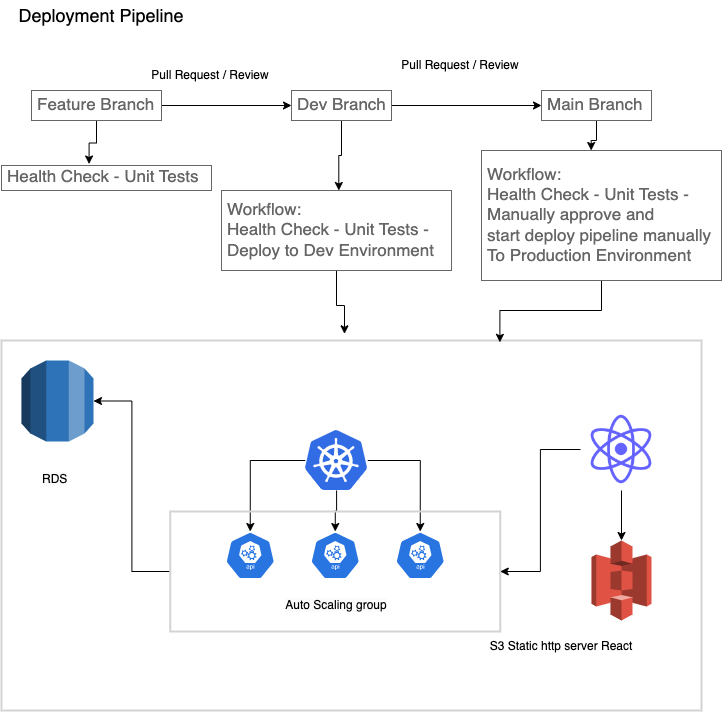

The diagram above was exported from draw.io. Its source (the exported page's mxGraphModel, read from the mxfile embedded in the PNG):
<mxGraphModel dx="1194" dy="651" grid="1" gridSize="10" guides="1" tooltips="1" connect="1" arrows="1" fold="1" page="1" pageScale="1" pageWidth="827" pageHeight="1169" math="0" shadow="0">
  <root>
    <mxCell id="0" />
    <mxCell id="1" parent="0" />
    <mxCell id="Ptz2c_u6jh5ESf0zfqQO-3" value="&lt;font style=&quot;font-size: 18px;&quot;&gt;Deployment Pipeline&lt;/font&gt;" style="text;html=1;strokeColor=none;fillColor=none;align=center;verticalAlign=middle;whiteSpace=wrap;rounded=0;" vertex="1" parent="1">
      <mxGeometry x="40" y="80" width="200" height="30" as="geometry" />
    </mxCell>
    <mxCell id="Ptz2c_u6jh5ESf0zfqQO-8" style="edgeStyle=orthogonalEdgeStyle;rounded=0;orthogonalLoop=1;jettySize=auto;html=1;entryX=0;entryY=0.5;entryDx=0;entryDy=0;entryPerimeter=0;fontSize=18;" edge="1" parent="1" source="Ptz2c_u6jh5ESf0zfqQO-5" target="Ptz2c_u6jh5ESf0zfqQO-6">
      <mxGeometry relative="1" as="geometry" />
    </mxCell>
    <mxCell id="Ptz2c_u6jh5ESf0zfqQO-47" style="edgeStyle=orthogonalEdgeStyle;rounded=0;orthogonalLoop=1;jettySize=auto;html=1;entryX=0.417;entryY=-0.06;entryDx=0;entryDy=0;entryPerimeter=0;fontSize=12;" edge="1" parent="1" source="Ptz2c_u6jh5ESf0zfqQO-5" target="Ptz2c_u6jh5ESf0zfqQO-46">
      <mxGeometry relative="1" as="geometry" />
    </mxCell>
    <mxCell id="Ptz2c_u6jh5ESf0zfqQO-5" value="Feature Branch" style="strokeWidth=1;shadow=0;dashed=0;align=center;html=1;shape=mxgraph.mockup.text.textBox;fontColor=#666666;align=left;fontSize=17;spacingLeft=4;spacingTop=-3;strokeColor=#666666;mainText=" vertex="1" parent="1">
      <mxGeometry x="70" y="170" width="130" height="30" as="geometry" />
    </mxCell>
    <mxCell id="Ptz2c_u6jh5ESf0zfqQO-10" style="edgeStyle=orthogonalEdgeStyle;rounded=0;orthogonalLoop=1;jettySize=auto;html=1;fontSize=12;entryX=0.51;entryY=0;entryDx=0;entryDy=0;entryPerimeter=0;" edge="1" parent="1" source="Ptz2c_u6jh5ESf0zfqQO-6" target="Ptz2c_u6jh5ESf0zfqQO-11">
      <mxGeometry relative="1" as="geometry">
        <mxPoint x="390" y="280" as="targetPoint" />
      </mxGeometry>
    </mxCell>
    <mxCell id="Ptz2c_u6jh5ESf0zfqQO-32" style="edgeStyle=orthogonalEdgeStyle;rounded=0;orthogonalLoop=1;jettySize=auto;html=1;fontSize=12;" edge="1" parent="1" source="Ptz2c_u6jh5ESf0zfqQO-6" target="Ptz2c_u6jh5ESf0zfqQO-31">
      <mxGeometry relative="1" as="geometry" />
    </mxCell>
    <mxCell id="Ptz2c_u6jh5ESf0zfqQO-6" value="Dev Branch" style="strokeWidth=1;shadow=0;dashed=0;align=center;html=1;shape=mxgraph.mockup.text.textBox;fontColor=#666666;align=left;fontSize=17;spacingLeft=4;spacingTop=-3;strokeColor=#666666;mainText=" vertex="1" parent="1">
      <mxGeometry x="330" y="170" width="100" height="30" as="geometry" />
    </mxCell>
    <mxCell id="Ptz2c_u6jh5ESf0zfqQO-42" style="edgeStyle=orthogonalEdgeStyle;rounded=0;orthogonalLoop=1;jettySize=auto;html=1;entryX=0.49;entryY=-0.018;entryDx=0;entryDy=0;entryPerimeter=0;fontSize=12;" edge="1" parent="1" source="Ptz2c_u6jh5ESf0zfqQO-11" target="Ptz2c_u6jh5ESf0zfqQO-24">
      <mxGeometry relative="1" as="geometry" />
    </mxCell>
    <mxCell id="Ptz2c_u6jh5ESf0zfqQO-11" value="Workflow:&lt;br&gt;Health Check - Unit Tests -&lt;br&gt;Deploy to Dev Environment" style="strokeWidth=1;shadow=0;dashed=0;align=center;html=1;shape=mxgraph.mockup.text.textBox;fontColor=#666666;align=left;fontSize=17;spacingLeft=4;spacingTop=-3;strokeColor=#666666;mainText=" vertex="1" parent="1">
      <mxGeometry x="260" y="270" width="230" height="80" as="geometry" />
    </mxCell>
    <mxCell id="Ptz2c_u6jh5ESf0zfqQO-19" style="edgeStyle=orthogonalEdgeStyle;rounded=0;orthogonalLoop=1;jettySize=auto;html=1;fontSize=12;entryX=0.5;entryY=0;entryDx=0;entryDy=0;entryPerimeter=0;" edge="1" parent="1" source="Ptz2c_u6jh5ESf0zfqQO-14" target="Ptz2c_u6jh5ESf0zfqQO-18">
      <mxGeometry relative="1" as="geometry">
        <mxPoint x="289.75" y="580" as="targetPoint" />
      </mxGeometry>
    </mxCell>
    <mxCell id="Ptz2c_u6jh5ESf0zfqQO-21" style="edgeStyle=orthogonalEdgeStyle;rounded=0;orthogonalLoop=1;jettySize=auto;html=1;entryX=0.5;entryY=0;entryDx=0;entryDy=0;entryPerimeter=0;fontSize=12;" edge="1" parent="1" source="Ptz2c_u6jh5ESf0zfqQO-14" target="Ptz2c_u6jh5ESf0zfqQO-20">
      <mxGeometry relative="1" as="geometry" />
    </mxCell>
    <mxCell id="Ptz2c_u6jh5ESf0zfqQO-27" style="edgeStyle=orthogonalEdgeStyle;rounded=0;orthogonalLoop=1;jettySize=auto;html=1;entryX=0.5;entryY=0;entryDx=0;entryDy=0;entryPerimeter=0;fontSize=12;" edge="1" parent="1" source="Ptz2c_u6jh5ESf0zfqQO-14" target="Ptz2c_u6jh5ESf0zfqQO-22">
      <mxGeometry relative="1" as="geometry" />
    </mxCell>
    <mxCell id="Ptz2c_u6jh5ESf0zfqQO-14" value="" style="sketch=0;aspect=fixed;html=1;points=[];align=center;image;fontSize=12;image=img/lib/mscae/Kubernetes.svg;" vertex="1" parent="1">
      <mxGeometry x="343.75" y="510" width="62.5" height="60" as="geometry" />
    </mxCell>
    <mxCell id="Ptz2c_u6jh5ESf0zfqQO-15" value="" style="outlineConnect=0;dashed=0;verticalLabelPosition=bottom;verticalAlign=top;align=center;html=1;shape=mxgraph.aws3.rds;fillColor=#2E73B8;gradientColor=none;fontSize=12;" vertex="1" parent="1">
      <mxGeometry x="60" y="440" width="72" height="81" as="geometry" />
    </mxCell>
    <mxCell id="Ptz2c_u6jh5ESf0zfqQO-18" value="" style="sketch=0;html=1;dashed=0;whitespace=wrap;fillColor=#2875E2;strokeColor=#ffffff;points=[[0.005,0.63,0],[0.1,0.2,0],[0.9,0.2,0],[0.5,0,0],[0.995,0.63,0],[0.72,0.99,0],[0.5,1,0],[0.28,0.99,0]];verticalLabelPosition=bottom;align=center;verticalAlign=top;shape=mxgraph.kubernetes.icon;prIcon=api;fontSize=12;" vertex="1" parent="1">
      <mxGeometry x="263.75" y="611" width="50" height="48" as="geometry" />
    </mxCell>
    <mxCell id="Ptz2c_u6jh5ESf0zfqQO-20" value="" style="sketch=0;html=1;dashed=0;whitespace=wrap;fillColor=#2875E2;strokeColor=#ffffff;points=[[0.005,0.63,0],[0.1,0.2,0],[0.9,0.2,0],[0.5,0,0],[0.995,0.63,0],[0.72,0.99,0],[0.5,1,0],[0.28,0.99,0]];verticalLabelPosition=bottom;align=center;verticalAlign=top;shape=mxgraph.kubernetes.icon;prIcon=api;fontSize=12;" vertex="1" parent="1">
      <mxGeometry x="348.75" y="611" width="50" height="48" as="geometry" />
    </mxCell>
    <mxCell id="Ptz2c_u6jh5ESf0zfqQO-22" value="" style="sketch=0;html=1;dashed=0;whitespace=wrap;fillColor=#2875E2;strokeColor=#ffffff;points=[[0.005,0.63,0],[0.1,0.2,0],[0.9,0.2,0],[0.5,0,0],[0.995,0.63,0],[0.72,0.99,0],[0.5,1,0],[0.28,0.99,0]];verticalLabelPosition=bottom;align=center;verticalAlign=top;shape=mxgraph.kubernetes.icon;prIcon=api;fontSize=12;" vertex="1" parent="1">
      <mxGeometry x="433.75" y="611" width="50" height="48" as="geometry" />
    </mxCell>
    <mxCell id="Ptz2c_u6jh5ESf0zfqQO-24" value="" style="rounded=0;whiteSpace=wrap;html=1;fillColor=none;strokeColor=#d3d3d3;strokeWidth=2;fontSize=12;" vertex="1" parent="1">
      <mxGeometry x="40" y="420" width="700" height="370" as="geometry" />
    </mxCell>
    <mxCell id="Ptz2c_u6jh5ESf0zfqQO-45" style="edgeStyle=orthogonalEdgeStyle;rounded=0;orthogonalLoop=1;jettySize=auto;html=1;entryX=1;entryY=0.5;entryDx=0;entryDy=0;entryPerimeter=0;fontSize=12;" edge="1" parent="1" source="Ptz2c_u6jh5ESf0zfqQO-26" target="Ptz2c_u6jh5ESf0zfqQO-15">
      <mxGeometry relative="1" as="geometry" />
    </mxCell>
    <mxCell id="Ptz2c_u6jh5ESf0zfqQO-26" value="" style="rounded=0;whiteSpace=wrap;html=1;fillColor=none;strokeColor=#d3d3d3;strokeWidth=2;fontSize=12;" vertex="1" parent="1">
      <mxGeometry x="208.75" y="591" width="330" height="120" as="geometry" />
    </mxCell>
    <mxCell id="Ptz2c_u6jh5ESf0zfqQO-28" value="&lt;span style=&quot;color: rgb(0, 0, 0); font-family: Helvetica; font-size: 12px; font-style: normal; font-variant-ligatures: normal; font-variant-caps: normal; font-weight: 400; letter-spacing: normal; orphans: 2; text-indent: 0px; text-transform: none; widows: 2; word-spacing: 0px; -webkit-text-stroke-width: 0px; background-color: rgb(251, 251, 251); text-decoration-thickness: initial; text-decoration-style: initial; text-decoration-color: initial; float: none; display: inline !important;&quot;&gt;Auto Scaling group&lt;/span&gt;" style="text;whiteSpace=wrap;html=1;fontSize=12;align=center;" vertex="1" parent="1">
      <mxGeometry x="265" y="671" width="220" height="40" as="geometry" />
    </mxCell>
    <mxCell id="Ptz2c_u6jh5ESf0zfqQO-29" value="&lt;span style=&quot;color: rgb(0, 0, 0); font-family: Helvetica; font-size: 12px; font-style: normal; font-variant-ligatures: normal; font-variant-caps: normal; font-weight: 400; letter-spacing: normal; orphans: 2; text-align: center; text-indent: 0px; text-transform: none; widows: 2; word-spacing: 0px; -webkit-text-stroke-width: 0px; background-color: rgb(251, 251, 251); text-decoration-thickness: initial; text-decoration-style: initial; text-decoration-color: initial; float: none; display: inline !important;&quot;&gt;RDS&lt;/span&gt;" style="text;whiteSpace=wrap;html=1;fontSize=12;" vertex="1" parent="1">
      <mxGeometry x="78.5" y="545" width="35" height="40" as="geometry" />
    </mxCell>
    <mxCell id="Ptz2c_u6jh5ESf0zfqQO-40" style="edgeStyle=orthogonalEdgeStyle;rounded=0;orthogonalLoop=1;jettySize=auto;html=1;fontSize=12;" edge="1" parent="1" source="Ptz2c_u6jh5ESf0zfqQO-30" target="Ptz2c_u6jh5ESf0zfqQO-39">
      <mxGeometry relative="1" as="geometry" />
    </mxCell>
    <mxCell id="Ptz2c_u6jh5ESf0zfqQO-44" style="edgeStyle=orthogonalEdgeStyle;rounded=0;orthogonalLoop=1;jettySize=auto;html=1;entryX=1;entryY=0.5;entryDx=0;entryDy=0;fontSize=12;" edge="1" parent="1" source="Ptz2c_u6jh5ESf0zfqQO-30" target="Ptz2c_u6jh5ESf0zfqQO-26">
      <mxGeometry relative="1" as="geometry" />
    </mxCell>
    <mxCell id="Ptz2c_u6jh5ESf0zfqQO-30" value="" style="shape=image;html=1;verticalAlign=top;verticalLabelPosition=bottom;labelBackgroundColor=#ffffff;imageAspect=0;aspect=fixed;image=https://cdn1.iconfinder.com/data/icons/unicons-line-vol-5/24/react-128.png;fontSize=12;" vertex="1" parent="1">
      <mxGeometry x="619" y="488" width="82" height="82" as="geometry" />
    </mxCell>
    <mxCell id="Ptz2c_u6jh5ESf0zfqQO-36" style="edgeStyle=orthogonalEdgeStyle;rounded=0;orthogonalLoop=1;jettySize=auto;html=1;entryX=0.457;entryY=0;entryDx=0;entryDy=0;entryPerimeter=0;fontSize=12;" edge="1" parent="1" source="Ptz2c_u6jh5ESf0zfqQO-31" target="Ptz2c_u6jh5ESf0zfqQO-34">
      <mxGeometry relative="1" as="geometry" />
    </mxCell>
    <mxCell id="Ptz2c_u6jh5ESf0zfqQO-31" value="Main Branch" style="strokeWidth=1;shadow=0;dashed=0;align=center;html=1;shape=mxgraph.mockup.text.textBox;fontColor=#666666;align=left;fontSize=17;spacingLeft=4;spacingTop=-3;strokeColor=#666666;mainText=" vertex="1" parent="1">
      <mxGeometry x="580" y="170" width="110" height="30" as="geometry" />
    </mxCell>
    <mxCell id="Ptz2c_u6jh5ESf0zfqQO-37" style="edgeStyle=orthogonalEdgeStyle;rounded=0;orthogonalLoop=1;jettySize=auto;html=1;entryX=0.712;entryY=0.005;entryDx=0;entryDy=0;entryPerimeter=0;fontSize=12;" edge="1" parent="1" source="Ptz2c_u6jh5ESf0zfqQO-34" target="Ptz2c_u6jh5ESf0zfqQO-24">
      <mxGeometry relative="1" as="geometry" />
    </mxCell>
    <mxCell id="Ptz2c_u6jh5ESf0zfqQO-34" value="Workflow:&lt;br&gt;Health Check - Unit Tests -&lt;br&gt;Manually approve and &lt;br&gt;start deploy pipeline manually&lt;br&gt;To Production Environment" style="strokeWidth=1;shadow=0;dashed=0;align=center;html=1;shape=mxgraph.mockup.text.textBox;fontColor=#666666;align=left;fontSize=17;spacingLeft=4;spacingTop=-3;strokeColor=#666666;mainText=" vertex="1" parent="1">
      <mxGeometry x="520" y="230" width="240" height="130" as="geometry" />
    </mxCell>
    <mxCell id="Ptz2c_u6jh5ESf0zfqQO-38" value="Pull Request / Review" style="text;html=1;strokeColor=none;fillColor=none;align=center;verticalAlign=middle;whiteSpace=wrap;rounded=0;" vertex="1" parent="1">
      <mxGeometry x="398.75" y="130" width="200" height="30" as="geometry" />
    </mxCell>
    <mxCell id="Ptz2c_u6jh5ESf0zfqQO-39" value="" style="outlineConnect=0;dashed=0;verticalLabelPosition=bottom;verticalAlign=top;align=center;html=1;shape=mxgraph.aws3.s3;fillColor=#E05243;gradientColor=none;fontSize=12;" vertex="1" parent="1">
      <mxGeometry x="630" y="620" width="60" height="80" as="geometry" />
    </mxCell>
    <mxCell id="Ptz2c_u6jh5ESf0zfqQO-41" value="&lt;font style=&quot;font-size: 12px;&quot;&gt;S3 Static http server React&lt;/font&gt;" style="text;html=1;strokeColor=none;fillColor=none;align=center;verticalAlign=middle;whiteSpace=wrap;rounded=0;" vertex="1" parent="1">
      <mxGeometry x="500" y="711" width="200" height="30" as="geometry" />
    </mxCell>
    <mxCell id="Ptz2c_u6jh5ESf0zfqQO-46" value="Health Check - Unit Tests" style="strokeWidth=1;shadow=0;dashed=0;align=center;html=1;shape=mxgraph.mockup.text.textBox;fontColor=#666666;align=left;fontSize=17;spacingLeft=4;spacingTop=-3;strokeColor=#666666;mainText=" vertex="1" parent="1">
      <mxGeometry x="40" y="245" width="210" height="25" as="geometry" />
    </mxCell>
    <mxCell id="Ptz2c_u6jh5ESf0zfqQO-48" value="Pull Request / Review" style="text;html=1;strokeColor=none;fillColor=none;align=center;verticalAlign=middle;whiteSpace=wrap;rounded=0;" vertex="1" parent="1">
      <mxGeometry x="148.75" y="140" width="200" height="30" as="geometry" />
    </mxCell>
  </root>
</mxGraphModel>